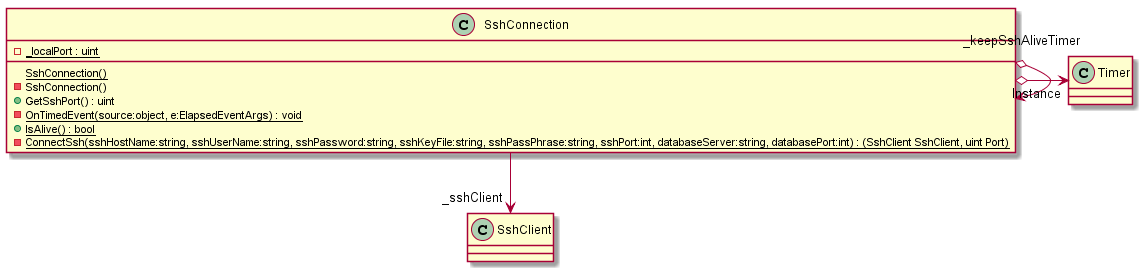

The diagram above was rendered by PlantUML. Its source (embedded in the PNG):
@startuml
class SshConnection {
    - {static} _localPort : uint
    {static} SshConnection()
    - SshConnection()
    + GetSshPort() : uint
    - {static} OnTimedEvent(source:object, e:ElapsedEventArgs) : void
    + {static} IsAlive() : bool
    - {static} ConnectSsh(sshHostName:string, sshUserName:string, sshPassword:string, sshKeyFile:string, sshPassPhrase:string, sshPort:int, databaseServer:string, databasePort:int) : (SshClient SshClient, uint Port)
}
SshConnection o-> "Instance" SshConnection
SshConnection --> "_sshClient" SshClient
SshConnection o-> "_keepSshAliveTimer" Timer
@enduml